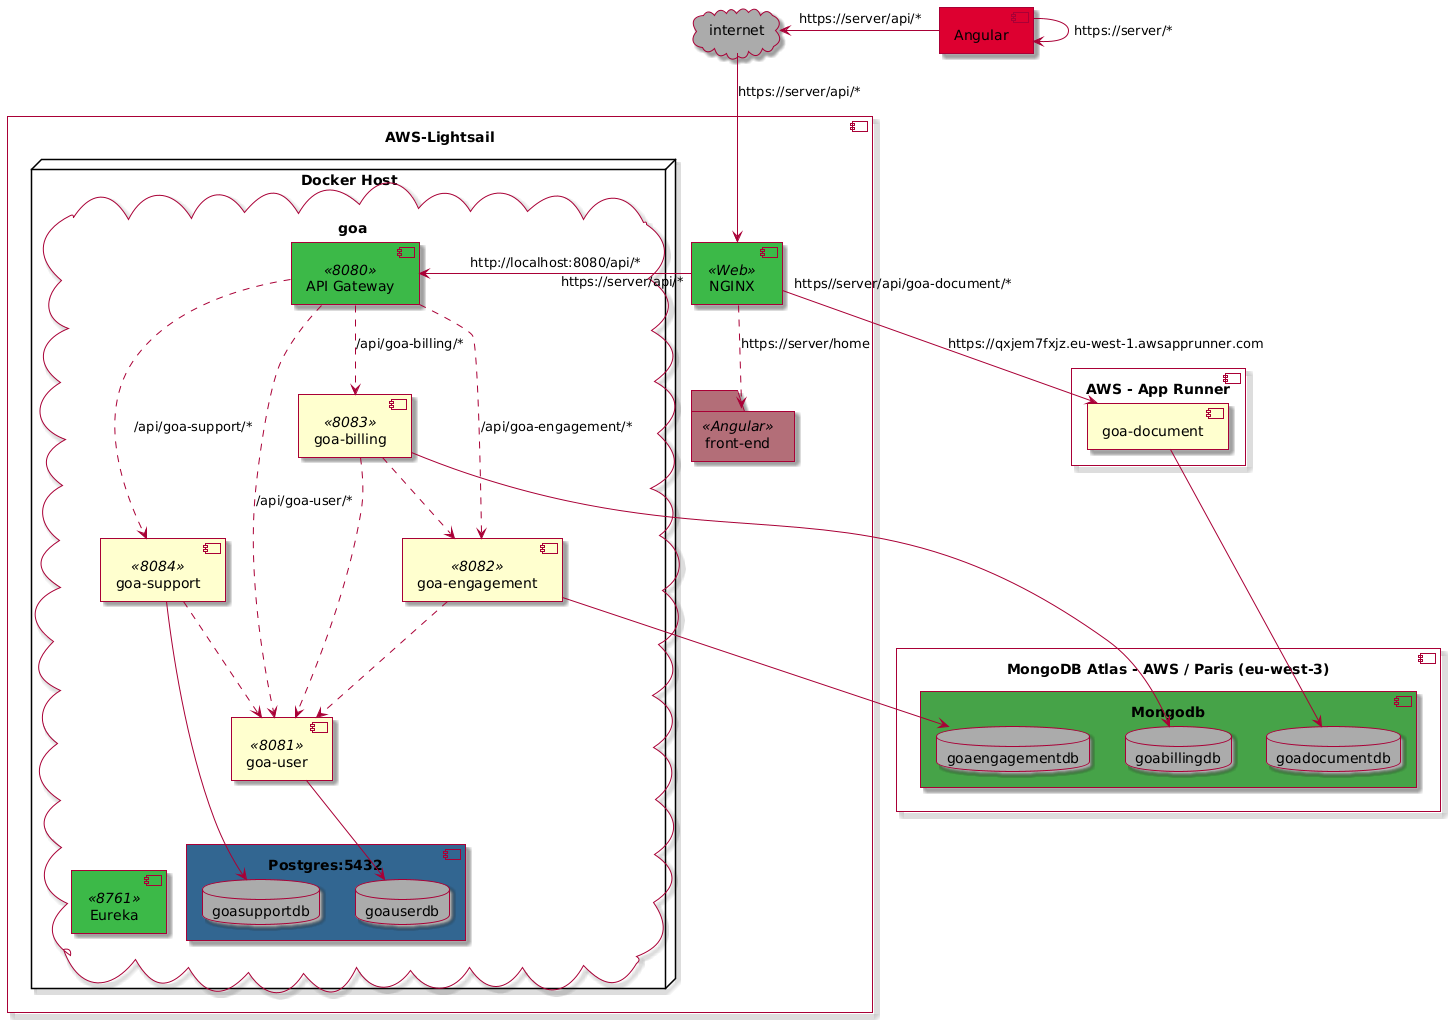

The diagram above was rendered by PlantUML. Its source (embedded in the PNG):
@startuml
skin rose

component Angular #DD0031
cloud internet #aaaaaa

component "MongoDB Atlas - AWS / Paris (eu-west-3)" as MongoDB{
  component "Mongodb" #47A248{
    database "goadocumentdb" AS DB5 #aaaaaa
    database "goaengagementdb" AS DB1 #aaaaaa
    database "goabillingdb" AS DB4 #aaaaaa
  }
}

component "AWS - App Runner" as Runner{
  component "goa-document" as Document{
  }
  Document --> DB5
}

component "AWS-Lightsail" {
  component "NGINX"  <<Web>> as NGINX #3cb949
  Angular -left-> internet: https://server/api/*
  Angular --> Angular : https://server/*

  NGINX " https//server/api/goa-document/*"  --> Document : https://qxjem7fxjz.eu-west-1.awsapprunner.com
  internet --> NGINX: https://server/api/*
  folder "front-end" <<Angular>>   as FRONT #B36E79
  NGINX ..> FRONT : "https://server/home" 
      
  node "Docker Host" {
    CLOUD "goa" {
      component "API Gateway" <<8080>> as GATEWAY #3cb949
      component "Eureka" <<8761>> as EUREKA #3cb949
      component "goa-user" <<8081>> AS API1
      component "goa-engagement" <<8082>> AS API2
      component "goa-billing" <<8083>> AS API3
      component "goa-support" <<8084>> AS API4
      component "Postgres:5432" #336791{
        database "goauserdb" AS DB2 #aaaaaa
        database "goasupportdb" AS DB3 #aaaaaa
      }
  
      API1 --> DB2
      API2 --> DB1
      API3 --> DB4
      API4 --> DB3
      
      API2 ..> API1
      API3 ..> API1
      API4 ..> API1
      
      API3 ..> API2
  
      API1 -[hidden]-> EUREKA 
  
  
      GATEWAY ..> API2 : "/api/goa-engagement/*"
      GATEWAY ..> API1 : "/api/goa-user/*"
      GATEWAY ..> API3 : "/api/goa-billing/*"
      GATEWAY ..> API4 : "/api/goa-support/*"
      
      NGINX "https://server/api/*" -right-> GATEWAY : "http://localhost:8080/api/*"
    }
  }

}
@enduml